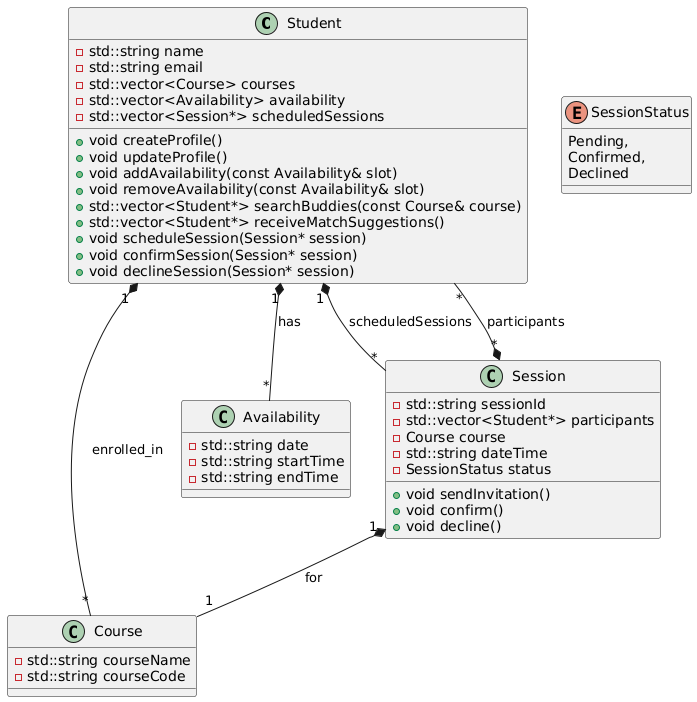

The diagram above was rendered by PlantUML. Its source (embedded in the PNG):
@startuml
class Student {
  - std::string name
  - std::string email
  - std::vector<Course> courses
  - std::vector<Availability> availability
  - std::vector<Session*> scheduledSessions
  + void createProfile()
  + void updateProfile()
  + void addAvailability(const Availability& slot)
  + void removeAvailability(const Availability& slot)
  + std::vector<Student*> searchBuddies(const Course& course)
  + std::vector<Student*> receiveMatchSuggestions()
  + void scheduleSession(Session* session)
  + void confirmSession(Session* session)
  + void declineSession(Session* session)
}

class Course {
  - std::string courseName
  - std::string courseCode
}

class Availability {
  - std::string date
  - std::string startTime
  - std::string endTime
}

enum SessionStatus {
  Pending,
  Confirmed,
  Declined
}

class Session {
  - std::string sessionId
  - std::vector<Student*> participants
  - Course course
  - std::string dateTime
  - SessionStatus status
  + void sendInvitation()
  + void confirm()
  + void decline()
}

Student "1" *-- "*" Course : enrolled_in
Student "1" *-- "*" Availability : has
Student "1" *-- "*" Session : scheduledSessions
Session "*" *-- "*" Student : participants
Session "1" *-- "1" Course : for
@enduml